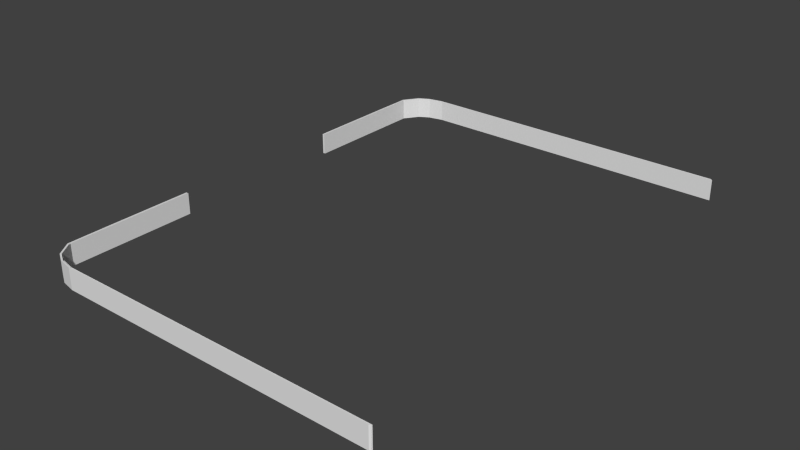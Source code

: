 # Source: publicity_boards.blend  (saved by Blender 2.68.0; exported with 4.5.12 LTS)
import bpy
from mathutils import Matrix  # noqa: F401  (used for matrix-valued properties, if any)

bpy.ops.wm.read_factory_settings(use_empty=True)
scene = bpy.context.scene
scene.name = 'Scene'

# ---- collections
col_collection_1 = bpy.data.collections.new('Collection 1'); scene.collection.children.link(col_collection_1)

# ---- world
world_world = bpy.data.worlds.new('World'); scene.world = world_world
world_world.color = (0.05088, 0.05088, 0.05088)
world_world.use_sun_shadow = False
world_world.sun_shadow_jitter_overblur = 0.0
world_world.cycles.sampling_method = 'MANUAL'
world_world.cycles.sample_map_resolution = 256

# ---- meshes
me_plane_000 = bpy.data.meshes.new('Plane.000')
me_plane_000.from_pydata([(-7.3, 1.0, -21.76), (-7.3, -1.0, -21.76), (-7.3, 1.0, -27.57), (-7.3, -1.0, -27.57), (-7.295, 1.0, -30.2), (-7.295, -1.0, -30.2), (-7.087, 1.0, -31.17), (-7.087, -1.0, -31.17), (-6.879, 1.0, -31.55), (-6.879, -1.0, -31.55), (-6.576, 1.0, -31.76), (-6.576, -1.0, -31.76), (-4.242, 1.0, -31.76), (-4.242, -1.0, -31.76), (-2.021, 1.0, -31.76), (-0.02103, 1.0, -31.76), (-2.021, -1.0, -31.76), (-0.02103, -1.0, -31.76), (0.007319, -1.0, 0.03542), (-1.993, -1.0, 0.03542), (0.007319, 1.0, 0.03542), (-1.993, 1.0, 0.03542), (-4.214, -1.0, 0.03542), (-4.214, 1.0, 0.03542), (-6.547, -1.0, 0.03542), (-6.547, 1.0, 0.03542), (-6.851, -1.0, -0.1689), (-6.851, 1.0, -0.1689), (-7.059, -1.0, -0.552), (-7.059, 1.0, -0.552), (-7.267, -1.0, -1.523), (-7.267, 1.0, -1.523), (-7.267, -1.0, -4.92), (-7.267, 1.0, -4.92), (-7.267, -1.0, -9.893), (-7.267, 1.0, -9.893), (-0.02103, -1.0, 0.1007), (-2.021, -1.0, 0.1007), (-0.02103, 1.0, 0.1007), (-2.021, 1.0, 0.1007), (-4.242, -1.0, 0.1007), (-4.242, 1.0, 0.1007), (-6.576, -1.0, 0.1007), (-6.576, 1.0, 0.1007), (-6.879, -1.0, -0.1036), (-6.879, 1.0, -0.1036), (-7.087, -1.0, -0.4867), (-7.087, 1.0, -0.4867), (-7.295, -1.0, -1.457), (-7.295, 1.0, -1.457), (-7.3, -1.0, -4.088), (-7.3, 1.0, -4.088), (-7.3, -1.0, -9.897), (-7.3, 1.0, -9.897), (-7.267, 1.0, -21.76), (-7.267, -1.0, -21.76), (-7.267, 1.0, -26.74), (-7.267, -1.0, -26.74), (-7.267, 1.0, -30.14), (-7.267, -1.0, -30.14), (-7.059, 1.0, -31.11), (-7.059, -1.0, -31.11), (-6.851, 1.0, -31.49), (-6.851, -1.0, -31.49), (-6.547, 1.0, -31.69), (-6.547, -1.0, -31.69), (-4.214, 1.0, -31.69), (-4.214, -1.0, -31.69), (-1.993, 1.0, -31.69), (0.007318, 1.0, -31.69), (-1.993, -1.0, -31.69), (0.007318, -1.0, -31.69)], [], [(63, 61, 7, 9), (59, 57, 3, 5), (69, 71, 17, 15), (64, 66, 12, 10), (60, 62, 8, 6), (56, 58, 4, 2), (68, 69, 15, 14), (71, 70, 16, 17), (19, 21, 20, 18), (19, 22, 23, 21), (22, 24, 25, 23), (24, 26, 27, 25), (26, 28, 29, 27), (28, 30, 31, 29), (30, 32, 33, 31), (32, 34, 35, 33), (37, 36, 38, 39), (37, 39, 41, 40), (40, 41, 43, 42), (42, 43, 45, 44), (44, 45, 47, 46), (46, 47, 49, 48), (48, 49, 51, 50), (50, 51, 53, 52), (22, 40, 42, 24), (34, 52, 53, 35), (35, 53, 51, 33), (31, 49, 47, 29), (27, 45, 43, 25), (23, 41, 39, 21), (32, 50, 52, 34), (28, 46, 48, 30), (24, 42, 44, 26), (19, 37, 40, 22), (18, 36, 37, 19), (21, 39, 38, 20), (33, 51, 49, 31), (29, 47, 45, 27), (25, 43, 41, 23), (20, 38, 36, 18), (30, 48, 50, 32), (26, 44, 46, 28), (70, 67, 13, 16), (65, 63, 9, 11), (61, 59, 5, 7), (57, 55, 1, 3), (66, 68, 14, 12), (62, 64, 10, 8), (58, 60, 6, 4), (54, 56, 2, 0), (55, 54, 0, 1), (67, 65, 11, 13), (3, 1, 0, 2), (5, 3, 2, 4), (7, 5, 4, 6), (9, 7, 6, 8), (11, 9, 8, 10), (13, 11, 10, 12), (16, 13, 12, 14), (16, 14, 15, 17), (57, 56, 54, 55), (59, 58, 56, 57), (61, 60, 58, 59), (63, 62, 60, 61), (65, 64, 62, 63), (67, 66, 64, 65), (70, 68, 66, 67), (70, 71, 69, 68)])
_uv = me_plane_000.uv_layers.new(name='UVMap')
_uv.uv.foreach_set('vector', [1.368, 0.9868, 1.307, 0.9868, 1.307, 0.9868, 1.368, 0.9868, 1.168, 0.9868, 0.6938, 0.9868, 0.6938, 0.9868, 1.168, 0.9868, 2.334, 0.01741, 2.334, 0.9867, 2.334, 0.9867, 2.334, 0.01741, 1.419, 0.01744, 1.744, 0.01743, 1.744, 0.01743, 1.419, 0.01744, 1.307, 0.01744, 1.368, 0.01744, 1.368, 0.01744, 1.307, 0.01744, 0.6938, 0.01743, 1.168, 0.01743, 1.168, 0.01743, 0.6938, 0.01743, 2.055, 0.01742, 2.334, 0.01741, 2.334, 0.01741, 2.055, 0.01742, 2.334, 0.9867, 2.055, 0.9868, 2.055, 0.9868, 2.334, 0.9867, 2.055, 0.9868, 2.055, 0.01742, 2.334, 0.01741, 2.334, 0.9867, 2.055, 0.9868, 1.744, 0.9868, 1.744, 0.01743, 2.055, 0.01742, 1.744, 0.9868, 1.419, 0.9868, 1.419, 0.01744, 1.744, 0.01743, 1.419, 0.9868, 1.368, 0.9868, 1.368, 0.01744, 1.419, 0.01744, 1.368, 0.9868, 1.307, 0.9868, 1.307, 0.01744, 1.368, 0.01744, 1.307, 0.9868, 1.168, 0.9868, 1.168, 0.01743, 1.307, 0.01744, 1.168, 0.9868, 0.6938, 0.9868, 0.6938, 0.01743, 1.168, 0.01743, 0.6938, 0.9868, 0.001881, 0.9868, 0.001881, 0.01744, 0.6938, 0.01743, 2.055, 0.9868, 2.334, 0.9867, 2.334, 0.01741, 2.055, 0.01742, 2.055, 0.9868, 2.055, 0.01742, 1.744, 0.01743, 1.744, 0.9868, 1.744, 0.9868, 1.744, 0.01743, 1.419, 0.01744, 1.419, 0.9868, 1.419, 0.9868, 1.419, 0.01744, 1.368, 0.01744, 1.368, 0.9868, 1.368, 0.9868, 1.368, 0.01744, 1.307, 0.01744, 1.307, 0.9868, 1.307, 0.9868, 1.307, 0.01744, 1.168, 0.01743, 1.168, 0.9868, 1.168, 0.9868, 1.168, 0.01743, 0.6938, 0.01743, 0.6938, 0.9868, 0.6938, 0.9868, 0.6938, 0.01743, 0.001881, 0.01744, 0.001881, 0.9868, 1.744, 0.9868, 1.744, 0.9868, 1.419, 0.9868, 1.419, 0.9868, 0.001881, 0.9868, 0.001881, 0.9868, 0.001881, 0.01744, 0.001881, 0.01744, 0.001881, 0.01744, 0.001881, 0.01744, 0.6938, 0.01743, 0.6938, 0.01743, 1.168, 0.01743, 1.168, 0.01743, 1.307, 0.01744, 1.307, 0.01744, 1.368, 0.01744, 1.368, 0.01744, 1.419, 0.01744, 1.419, 0.01744, 1.744, 0.01743, 1.744, 0.01743, 2.055, 0.01742, 2.055, 0.01742, 0.6938, 0.9868, 0.6938, 0.9868, 0.001881, 0.9868, 0.001881, 0.9868, 1.307, 0.9868, 1.307, 0.9868, 1.168, 0.9868, 1.168, 0.9868, 1.419, 0.9868, 1.419, 0.9868, 1.368, 0.9868, 1.368, 0.9868, 2.055, 0.9868, 2.055, 0.9868, 1.744, 0.9868, 1.744, 0.9868, 2.334, 0.9867, 2.334, 0.9867, 2.055, 0.9868, 2.055, 0.9868, 2.055, 0.01742, 2.055, 0.01742, 2.334, 0.01741, 2.334, 0.01741, 0.6938, 0.01743, 0.6938, 0.01743, 1.168, 0.01743, 1.168, 0.01743, 1.307, 0.01744, 1.307, 0.01744, 1.368, 0.01744, 1.368, 0.01744, 1.419, 0.01744, 1.419, 0.01744, 1.744, 0.01743, 1.744, 0.01743, 2.334, 0.01741, 2.334, 0.01741, 2.334, 0.9867, 2.334, 0.9867, 1.168, 0.9868, 1.168, 0.9868, 0.6938, 0.9868, 0.6938, 0.9868, 1.368, 0.9868, 1.368, 0.9868, 1.307, 0.9868, 1.307, 0.9868, 2.055, 0.9868, 1.744, 0.9868, 1.744, 0.9868, 2.055, 0.9868, 1.419, 0.9868, 1.368, 0.9868, 1.368, 0.9868, 1.419, 0.9868, 1.307, 0.9868, 1.168, 0.9868, 1.168, 0.9868, 1.307, 0.9868, 0.6938, 0.9868, 0.001881, 0.9868, 0.001881, 0.9868, 0.6938, 0.9868, 1.744, 0.01743, 2.055, 0.01742, 2.055, 0.01742, 1.744, 0.01743, 1.368, 0.01744, 1.419, 0.01744, 1.419, 0.01744, 1.368, 0.01744, 1.168, 0.01743, 1.307, 0.01744, 1.307, 0.01744, 1.168, 0.01743, 0.001881, 0.01744, 0.6938, 0.01743, 0.6938, 0.01743, 0.001881, 0.01744, 0.001881, 0.9868, 0.001881, 0.01744, 0.001881, 0.01744, 0.001881, 0.9868, 1.744, 0.9868, 1.419, 0.9868, 1.419, 0.9868, 1.744, 0.9868, 0.6938, 0.9868, 0.001881, 0.9868, 0.001881, 0.01744, 0.6938, 0.01743, 1.168, 0.9868, 0.6938, 0.9868, 0.6938, 0.01743, 1.168, 0.01743, 1.307, 0.9868, 1.168, 0.9868, 1.168, 0.01743, 1.307, 0.01744, 1.368, 0.9868, 1.307, 0.9868, 1.307, 0.01744, 1.368, 0.01744, 1.419, 0.9868, 1.368, 0.9868, 1.368, 0.01744, 1.419, 0.01744, 1.744, 0.9868, 1.419, 0.9868, 1.419, 0.01744, 1.744, 0.01743, 2.055, 0.9868, 1.744, 0.9868, 1.744, 0.01743, 2.055, 0.01742, 2.055, 0.9868, 2.055, 0.01742, 2.334, 0.01741, 2.334, 0.9867, 0.6938, 0.9868, 0.6938, 0.01743, 0.001881, 0.01744, 0.001881, 0.9868, 1.168, 0.9868, 1.168, 0.01743, 0.6938, 0.01743, 0.6938, 0.9868, 1.307, 0.9868, 1.307, 0.01744, 1.168, 0.01743, 1.168, 0.9868, 1.368, 0.9868, 1.368, 0.01744, 1.307, 0.01744, 1.307, 0.9868, 1.419, 0.9868, 1.419, 0.01744, 1.368, 0.01744, 1.368, 0.9868, 1.744, 0.9868, 1.744, 0.01743, 1.419, 0.01744, 1.419, 0.9868, 2.055, 0.9868, 2.055, 0.01742, 1.744, 0.01743, 1.744, 0.9868, 2.055, 0.9868, 2.334, 0.9867, 2.334, 0.01741, 2.055, 0.01742])
me_plane_000.use_remesh_preserve_volume = False
me_plane_000.use_remesh_preserve_attributes = False
me_plane_000.use_mirror_vertex_groups = False
me_plane_000.update()
me_plane_001 = bpy.data.meshes.new('Plane.001')
me_plane_001.from_pydata([(-0.009655, -1.0, -31.66), (-2.01, -1.0, -31.66), (-0.009655, 1.0, -31.66), (-2.01, 1.0, -31.66), (-4.231, -1.0, -31.66), (-4.231, 1.0, -31.66), (-6.564, -1.0, -31.66), (-6.564, 1.0, -31.66), (-6.868, -1.0, -31.45), (-6.868, 1.0, -31.45), (-7.076, -1.0, -31.07), (-7.076, 1.0, -31.07), (-7.284, -1.0, -30.1), (-7.284, 1.0, -30.1), (-7.284, -1.0, -26.7), (-7.284, 1.0, -26.7), (-7.284, -1.0, -21.75), (-7.284, 1.0, -21.75), (-0.009655, -1.0, 0.0), (-2.01, -1.0, 0.0), (-0.009655, 1.0, 0.0), (-2.01, 1.0, 0.0), (-4.231, -1.0, 0.0), (-4.231, 1.0, 0.0), (-6.564, -1.0, 0.0), (-6.564, 1.0, 0.0), (-6.868, -1.0, -0.2043), (-6.868, 1.0, -0.2043), (-7.076, -1.0, -0.5874), (-7.076, 1.0, -0.5874), (-7.284, -1.0, -1.558), (-7.284, 1.0, -1.558), (-7.284, -1.0, -4.955), (-7.284, 1.0, -4.955), (-7.284, -1.0, -9.91), (-7.284, 1.0, -9.91)], [], [(1, 0, 2, 3), (1, 3, 5, 4), (4, 5, 7, 6), (6, 7, 9, 8), (8, 9, 11, 10), (10, 11, 13, 12), (12, 13, 15, 14), (14, 15, 17, 16), (19, 21, 20, 18), (19, 22, 23, 21), (22, 24, 25, 23), (24, 26, 27, 25), (26, 28, 29, 27), (28, 30, 31, 29), (30, 32, 33, 31), (32, 34, 35, 33)])
_uv = me_plane_001.uv_layers.new(name='UVMap')
_uv.uv.foreach_set('vector', [2.58, 0.01882, 2.908, 0.01883, 2.908, 0.9882, 2.58, 0.9882, 2.58, 0.01882, 2.58, 0.9882, 2.297, 0.9881, 2.297, 0.01881, 2.297, 0.01881, 2.297, 0.9881, 2.024, 0.9881, 2.024, 0.0188, 2.024, 0.0188, 2.024, 0.9881, 1.995, 0.9881, 1.995, 0.01879, 1.995, 0.01879, 1.995, 0.9881, 1.956, 0.9881, 1.956, 0.01879, 1.956, 0.01879, 1.956, 0.9881, 1.908, 0.9881, 1.908, 0.01879, 1.908, 0.01879, 1.908, 0.9881, 1.738, 0.9881, 1.738, 0.01879, 1.738, 0.01879, 1.738, 0.9881, 1.534, 0.9881, 1.534, 0.01878, 0.337, 0.01744, 0.337, 0.9868, 0.001883, 0.9868, 0.00188, 0.01745, 0.337, 0.01744, 0.7007, 0.01743, 0.7007, 0.9868, 0.337, 0.9868, 0.7007, 0.01743, 1.034, 0.01742, 1.034, 0.9868, 0.7007, 0.9868, 1.034, 0.01742, 1.063, 0.01742, 1.063, 0.9868, 1.034, 0.9868, 1.063, 0.01742, 1.102, 0.01742, 1.102, 0.9868, 1.063, 0.9868, 1.102, 0.01742, 1.15, 0.01742, 1.15, 0.9868, 1.102, 0.9868, 1.15, 0.01742, 1.319, 0.01741, 1.319, 0.9868, 1.15, 0.9868, 1.319, 0.01741, 1.524, 0.01741, 1.524, 0.9868, 1.319, 0.9868])
me_plane_001.use_remesh_preserve_volume = False
me_plane_001.use_remesh_preserve_attributes = False
me_plane_001.use_mirror_vertex_groups = False
me_plane_001.update()

# ---- objects
ob_plane_001 = bpy.data.objects.new('Plane.001', me_plane_000)
ob_plane = bpy.data.objects.new('Plane', me_plane_001)

# ---- transforms, parenting, visibility, modifiers, constraints
ob_plane_001.location = (29.51, -15.83, 0.4871)
ob_plane_001.rotation_euler = (1.571, 0.0, 0.0)
ob_plane_001.scale = (3.195, 0.6887, 1.0)
ob_plane_001.lineart.crease_threshold = 0.0
ob_plane.location = (29.61, -15.83, 0.4871)
ob_plane.rotation_euler = (1.571, 0.0, 0.0)
ob_plane.scale = (3.195, 0.6887, 1.0)
ob_plane.lineart.crease_threshold = 0.0

# ---- collection membership
col_collection_1.objects.link(ob_plane_001)
col_collection_1.objects.link(ob_plane)

# ---- scene / render settings (as saved in the file)
scene.frame_start = 1; scene.frame_end = 250; scene.frame_set(1)
scene.render.engine = 'BLENDER_EEVEE_NEXT'
scene.render.image_settings.color_mode = 'RGB'
scene.render.image_settings.compression = 90
scene.render.resolution_percentage = 50
scene.render.dither_intensity = 0.0
scene.render.bake_margin = 2
scene.cycles.use_denoising = False
scene.cycles.samples = 10
scene.cycles.sampling_pattern = 'TABULATED_SOBOL'
scene.cycles.light_sampling_threshold = 0.0
scene.cycles.use_adaptive_sampling = False
scene.cycles.use_light_tree = False
scene.cycles.blur_glossy = 0.0
scene.cycles.volume_bounces = 1
scene.cycles.pixel_filter_type = 'GAUSSIAN'
scene.cycles.sample_clamp_indirect = 0.0
scene.view_settings.view_transform = 'Standard'
bpy.context.view_layer.update()

# ---- added for rendering (the .blend has no active camera and no usable light): camera, sun
cam_auto = bpy.data.cameras.new('AutoCamera')
cam_auto.lens = 50.0
cam_auto.sensor_width = 36.0
cam_auto.clip_end = 1000.0
ob_auto_camera = bpy.data.objects.new('AutoCamera', cam_auto)
scene.collection.objects.link(ob_auto_camera)
ob_auto_camera.location = (54.4786, -43.9135, 29.7628)
ob_auto_camera.rotation_euler = (1.09748, -7.21219e-08, 0.694738)
scene.camera = ob_auto_camera
light_auto_sun = bpy.data.lights.new('AutoSun', 'SUN')
light_auto_sun.energy = 3.0
light_auto_sun.angle = 0.0523599
ob_auto_sun = bpy.data.objects.new('AutoSun', light_auto_sun)
scene.collection.objects.link(ob_auto_sun)
ob_auto_sun.rotation_euler = (0.872665, 0.174533, 0.523599)
bpy.context.view_layer.update()
